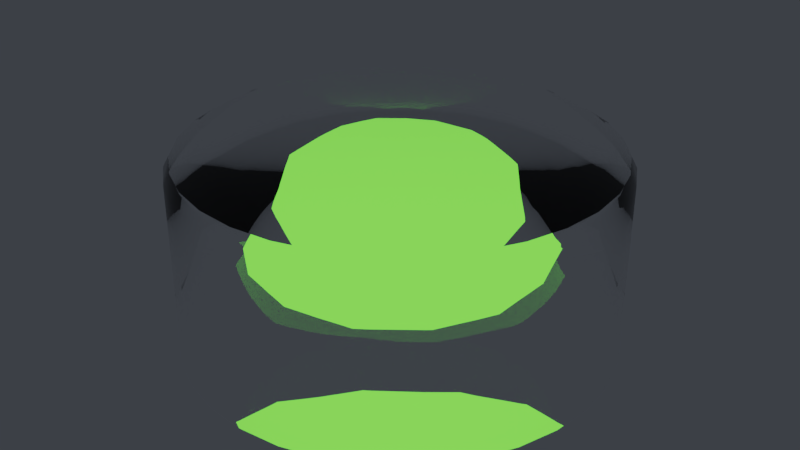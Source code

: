 # Source: cw-led1.blend  (saved by Blender 2.83.18; exported with 4.5.12 LTS)
import bpy
from mathutils import Matrix  # noqa: F401  (used for matrix-valued properties, if any)

bpy.ops.wm.read_factory_settings(use_empty=True)
scene = bpy.context.scene
scene.name = 'Scene'

# ---- collections
col_collection_1 = bpy.data.collections.new('Collection 1'); scene.collection.children.link(col_collection_1)

# ---- materials (node trees are filled in below, after node groups)
mat_sy_cutter = bpy.data.materials.new('sy_cutter')
mat_sy_green_5_emmisive = bpy.data.materials.new('sy_green_5_emmisive')
mat_sy_glass_ek = bpy.data.materials.new('sy_glass_EK')
mat_sy_glass_ek.use_raytrace_refraction = True
mat_sy_glass_ek.use_screen_refraction = True
mat_sy_glass_ek.thickness_mode = 'SLAB'
mat_sy_glass_ek.roughness = 0.25

# ---- node groups
ng_auto_smooth = bpy.data.node_groups.new('Auto Smooth', 'GeometryNodeTree')
_s = ng_auto_smooth.interface.new_socket(name='Geometry', in_out='OUTPUT', socket_type='NodeSocketGeometry')
_s = ng_auto_smooth.interface.new_socket(name='Geometry', in_out='INPUT', socket_type='NodeSocketGeometry')
_s = ng_auto_smooth.interface.new_socket(name='Angle', in_out='INPUT', socket_type='NodeSocketFloat')
_s.subtype = 'ANGLE'
_s.min_value = 0.0
_s.max_value = 3.142
ng_auto_smooth.is_modifier = True
_N = ng_auto_smooth.nodes; _L = ng_auto_smooth.links
n0 = _N.new('NodeGroupOutput'); n0.name = 'Group Output'; n0.location = (480, -100)
n1 = _N.new('NodeGroupInput'); n1.name = 'Group Input'; n1.location = (-420, -300)
n2 = _N.new('NodeGroupInput'); n2.name = 'Group Input.001'; n2.location = (-60, -100)
n3 = _N.new('GeometryNodeSetShadeSmooth'); n3.name = 'Set Shade Smooth'; n3.location = (120, -100)
n3.domain = 'EDGE'
n4 = _N.new('GeometryNodeSetShadeSmooth'); n4.name = 'Set Shade Smooth.001'; n4.location = (300, -100)
n5 = _N.new('GeometryNodeInputMeshEdgeAngle'); n5.name = 'Edge Angle'; n5.location = (-420, -220)
n6 = _N.new('GeometryNodeInputEdgeSmooth'); n6.name = 'Is Edge Smooth'; n6.location = (-60, -160)
n7 = _N.new('GeometryNodeInputShadeSmooth'); n7.name = 'Is Face Smooth'; n7.location = (-240, -340)
n8 = _N.new('FunctionNodeBooleanMath'); n8.name = 'Boolean Math'; n8.location = (-60, -220)
n9 = _N.new('FunctionNodeCompare'); n9.name = 'Compare'; n9.location = (-240, -180)
n9.operation = 'LESS_EQUAL'
_L.new(n5.outputs[0], n9.inputs[0])
_L.new(n4.outputs[0], n0.inputs[0])
_L.new(n1.outputs[1], n9.inputs[1])
_L.new(n9.outputs[0], n8.inputs[0])
_L.new(n7.outputs[0], n8.inputs[1])
_L.new(n2.outputs[0], n3.inputs[0])
_L.new(n6.outputs[0], n3.inputs[1])
_L.new(n3.outputs[0], n4.inputs[0])
_L.new(n8.outputs[0], n3.inputs[2])
n0.is_active_output = True

# ---- material node trees
mat_sy_cutter.use_nodes = True; mat_sy_cutter.node_tree.nodes.clear()
_N = mat_sy_cutter.node_tree.nodes; _L = mat_sy_cutter.node_tree.links
n0 = _N.new('ShaderNodeBsdfPrincipled'); n0.name = 'Principled BSDF'; n0.location = (10, 300)
n0.distribution = 'GGX'
n0.subsurface_method = 'BURLEY'
n0.inputs[0].default_value = (0.0212, 0.0212, 0.0212, 1.0)
n0.inputs[2].default_value = 0.65
n0.inputs[3].default_value = 1.45
n0.inputs[27].default_value = (0.0, 0.0, 0.0, 1.0)
n0.inputs[28].default_value = 1.0
n1 = _N.new('ShaderNodeOutputMaterial'); n1.name = 'Material Output'; n1.location = (300, 300)
_L.new(n0.outputs[0], n1.inputs[0])
n1.is_active_output = True
mat_sy_green_5_emmisive.use_nodes = True; mat_sy_green_5_emmisive.node_tree.nodes.clear()
_N = mat_sy_green_5_emmisive.node_tree.nodes; _L = mat_sy_green_5_emmisive.node_tree.links
n0 = _N.new('ShaderNodeOutputMaterial'); n0.name = 'Material Output'; n0.location = (300, 300)
n1 = _N.new('ShaderNodeEmission'); n1.name = 'Emission'; n1.location = (10, 300)
n1.inputs[0].default_value = (0.04491, 0.2493, 0.01655, 1.0)
n1.inputs[1].default_value = 5.0
_L.new(n1.outputs[0], n0.inputs[0])
n0.is_active_output = True
mat_sy_glass_ek.use_nodes = True; mat_sy_glass_ek.node_tree.nodes.clear()
_N = mat_sy_glass_ek.node_tree.nodes; _L = mat_sy_glass_ek.node_tree.links
n0 = _N.new('NodeFrame'); n0.name = 'Frame'; n0.location = (1636, 35)
n0.label = 'Adjust Color Value > 1 for Clear Glass'
n0.width = 449
n0.shrink = False
n1 = _N.new('NodeFrame'); n1.name = 'Frame.001'; n1.location = (73, -30)
n1.label = 'Adjust Color for Glass Color'
n1.width = 287
n1.shrink = False
n2 = _N.new('NodeFrame'); n2.name = 'Frame.003'; n2.location = (1630, 411)
n2.label = 'Adjust IOR for amount distortion: 0.9 > IOR < 1.0'
n2.width = 467
n2.shrink = False
n3 = _N.new('NodeFrame'); n3.name = 'Frame.004'; n3.location = (30, -38)
n3.label = '(Must have Refraction ON in EEVEE Settings)'
n3.width = 407
n3.shrink = False
n4 = _N.new('NodeFrame'); n4.name = 'Frame.002'; n4.location = (1767, 905)
n4.label = 'Use Curve point to adjust angular reflectivity'
n4.width = 531
n4.shrink = False
n5 = _N.new('NodeFrame'); n5.name = 'Frame.006'; n5.location = (1661, 978)
n5.label = 'Used with permission by the wonderful Eric Klein!'
n5.width = 729
n6 = _N.new('NodeFrame'); n6.name = 'Frame.005'; n6.location = (1664, 1021)
n6.label = "DON'T FORGET TO TURN ON REFRACTION IN EEVEE SCENE SETTINGS!"
n6.width = 729
n7 = _N.new('ShaderNodeBsdfGlass'); n7.name = 'Glass BSDF'; n7.location = (153, -106)
n7.distribution = 'GGX'
n7.inputs[0].default_value = (1.5, 1.5, 1.5, 1.0)
n7.inputs[2].default_value = 0.95
n8 = _N.new('ShaderNodeBsdfAnisotropic'); n8.name = 'Glossy BSDF'; n8.location = (143, -115)
n8.distribution = 'GGX'
n8.inputs[0].default_value = (2.5, 2.5, 2.5, 1.0)
n8.inputs[1].default_value = 0.0
n9 = _N.new('ShaderNodeFresnel'); n9.name = 'Fresnel'; n9.location = (1527, 657)
n9.inputs[0].default_value = 1.4
n10 = _N.new('ShaderNodeMixShader'); n10.name = 'Mix Shader'; n10.location = (2222, 433)
n11 = _N.new('ShaderNodeRGBCurve'); n11.name = 'RGB Curves'; n11.location = (119, -51)
_c = n11.mapping.curves[3]
while len(_c.points) > 2: _c.points.remove(_c.points[-1])
_c.points[0].location = (0.0, 0.0); _c.points[0].handle_type = 'AUTO'
_c.points[1].location = (0.36364, 0.6); _c.points[1].handle_type = 'AUTO'
_p = _c.points.new(1.0, 1.0); _p.handle_type = 'AUTO'
n11.mapping.update()
n12 = _N.new('ShaderNodeOutputMaterial'); n12.name = 'Material Output.002'; n12.location = (2446, 380)
n12.target = 'EEVEE'
n13 = _N.new('ShaderNodeOutputMaterial'); n13.name = 'Material Output.003'; n13.location = (2458, 223)
n13.target = 'CYCLES'
n14 = _N.new('ShaderNodeBsdfGlass'); n14.name = 'Glass BSDF.001'; n14.location = (2222, 213)
n14.distribution = 'BECKMANN'
n14.inputs[2].default_value = 1.45
n1.parent = n0
n3.parent = n2
n7.parent = n2
n8.parent = n0
n11.parent = n4
_L.new(n10.outputs[0], n12.inputs[0])
_L.new(n7.outputs[0], n10.inputs[1])
_L.new(n8.outputs[0], n10.inputs[2])
_L.new(n9.outputs[0], n11.inputs[1])
_L.new(n11.outputs[0], n10.inputs[0])
_L.new(n14.outputs[0], n13.inputs[0])
n12.is_active_output = True

# ---- world
world_world = bpy.data.worlds.new('World'); scene.world = world_world
world_world.color = (0.03854, 0.04306, 0.05087)
world_world.use_sun_shadow = False
world_world.sun_shadow_jitter_overblur = 0.0
world_world.cycles.sampling_method = 'MANUAL'

# ---- meshes
me_cylinder = bpy.data.meshes.new('Cylinder')
me_cylinder.from_pydata([(0.0, 0.6628, -1.18), (0.0, 0.6628, 1.18), (0.1293, 0.65, -1.18), (0.1293, 0.65, 1.18), (0.2536, 0.6123, -1.18), (0.2536, 0.6123, 1.18), (0.3682, 0.5511, -1.18), (0.3682, 0.5511, 1.18), (0.4687, 0.4687, -1.18), (0.4687, 0.4687, 1.18), (0.5511, 0.3682, -1.18), (0.5511, 0.3682, 1.18), (0.6123, 0.2536, -1.18), (0.6123, 0.2536, 1.18), (0.65, 0.1293, -1.18), (0.65, 0.1293, 1.18), (0.6628, 5.004e-08, -1.18), (0.6628, 5.004e-08, 1.18), (0.65, -0.1293, -1.18), (0.65, -0.1293, 1.18), (0.6123, -0.2536, -1.18), (0.6123, -0.2536, 1.18), (0.5511, -0.3682, -1.18), (0.5511, -0.3682, 1.18), (0.4687, -0.4687, -1.18), (0.4687, -0.4687, 1.18), (0.3682, -0.5511, -1.18), (0.3682, -0.5511, 1.18), (0.2536, -0.6123, -1.18), (0.2536, -0.6123, 1.18), (0.1293, -0.65, -1.18), (0.1293, -0.65, 1.18), (-2.16e-07, -0.6628, -1.18), (-2.16e-07, -0.6628, 1.18), (-0.1293, -0.65, -1.18), (-0.1293, -0.65, 1.18), (-0.2536, -0.6123, -1.18), (-0.2536, -0.6123, 1.18), (-0.3682, -0.5511, -1.18), (-0.3682, -0.5511, 1.18), (-0.4687, -0.4687, -1.18), (-0.4687, -0.4687, 1.18), (-0.5511, -0.3682, -1.18), (-0.5511, -0.3682, 1.18), (-0.6123, -0.2536, -1.18), (-0.6123, -0.2536, 1.18), (-0.65, -0.1293, -1.18), (-0.65, -0.1293, 1.18), (-0.6628, 6.4e-07, -1.18), (-0.6628, 6.4e-07, 1.18), (-0.65, 0.1293, -1.18), (-0.65, 0.1293, 1.18), (-0.6123, 0.2536, -1.18), (-0.6123, 0.2536, 1.18), (-0.5511, 0.3682, -1.18), (-0.5511, 0.3682, 1.18), (-0.4687, 0.4687, -1.18), (-0.4687, 0.4687, 1.18), (-0.3682, 0.5511, -1.18), (-0.3682, 0.5511, 1.18), (-0.2536, 0.6123, -1.18), (-0.2536, 0.6123, 1.18), (-0.1293, 0.65, -1.18), (-0.1293, 0.65, 1.18)], [], [(0, 1, 3, 2), (2, 3, 5, 4), (4, 5, 7, 6), (6, 7, 9, 8), (8, 9, 11, 10), (10, 11, 13, 12), (12, 13, 15, 14), (14, 15, 17, 16), (16, 17, 19, 18), (18, 19, 21, 20), (20, 21, 23, 22), (22, 23, 25, 24), (24, 25, 27, 26), (26, 27, 29, 28), (28, 29, 31, 30), (30, 31, 33, 32), (32, 33, 35, 34), (34, 35, 37, 36), (36, 37, 39, 38), (38, 39, 41, 40), (40, 41, 43, 42), (42, 43, 45, 44), (44, 45, 47, 46), (46, 47, 49, 48), (48, 49, 51, 50), (50, 51, 53, 52), (52, 53, 55, 54), (54, 55, 57, 56), (56, 57, 59, 58), (58, 59, 61, 60), (3, 1, 63, 61, 59, 57, 55, 53, 51, 49, 47, 45, 43, 41, 39, 37, 35, 33, 31, 29, 27, 25, 23, 21, 19, 17, 15, 13, 11, 9, 7, 5), (60, 61, 63, 62), (62, 63, 1, 0), (0, 2, 4, 6, 8, 10, 12, 14, 16, 18, 20, 22, 24, 26, 28, 30, 32, 34, 36, 38, 40, 42, 44, 46, 48, 50, 52, 54, 56, 58, 60, 62)])
me_cylinder.polygons.foreach_set('use_smooth', [True] * 34)
me_cylinder.materials.append(mat_sy_cutter)
me_cylinder.use_remesh_preserve_volume = False
me_cylinder.use_remesh_preserve_attributes = False
me_cylinder.use_mirror_vertex_groups = False
me_cylinder.update()
me_icosphere = bpy.data.meshes.new('Icosphere')
me_icosphere.from_pydata([(0.0, 0.0, -0.1089), (0.2201, -0.1599, -0.0487), (-0.08406, -0.2587, -0.0487), (-0.272, 0.0, -0.0487), (-0.08406, 0.2587, -0.0487), (0.2201, 0.1599, -0.0487), (0.08406, -0.2587, 0.0487), (-0.2201, -0.1599, 0.0487), (-0.2201, 0.1599, 0.0487), (0.08406, 0.2587, 0.0487), (0.272, 0.0, 0.0487), (0.0, 0.0, 0.1089), (-0.04941, -0.1521, -0.09262), (0.1294, -0.09398, -0.09262), (0.07995, -0.2461, -0.05725), (0.2587, 0.0, -0.05725), (0.1294, 0.09398, -0.09262), (-0.1599, 0.0, -0.09262), (-0.2093, -0.1521, -0.05725), (-0.04941, 0.1521, -0.09262), (-0.2093, 0.1521, -0.05725), (0.07995, 0.2461, -0.05725), (0.2893, -0.09398, 0.0), (0.2893, 0.09398, 0.0), (0.0, -0.3041, 0.0), (0.1788, -0.2461, 0.0), (-0.2893, -0.09398, 0.0), (-0.1788, -0.2461, 0.0), (-0.1788, 0.2461, 0.0), (-0.2893, 0.09398, 0.0), (0.1788, 0.2461, 0.0), (0.0, 0.3041, 0.0), (0.2093, -0.1521, 0.05725), (-0.07995, -0.2461, 0.05725), (-0.2587, 0.0, 0.05725), (-0.07995, 0.2461, 0.05725), (0.2093, 0.1521, 0.05725), (0.04941, -0.1521, 0.09262), (0.1599, 0.0, 0.09262), (-0.1294, -0.09398, 0.09262), (-0.1294, 0.09398, 0.09262), (0.04941, 0.1521, 0.09262)], [], [(0, 13, 12), (1, 13, 15), (0, 12, 17), (0, 17, 19), (0, 19, 16), (1, 15, 22), (2, 14, 24), (3, 18, 26), (4, 20, 28), (5, 21, 30), (1, 22, 25), (2, 24, 27), (3, 26, 29), (4, 28, 31), (5, 30, 23), (6, 32, 37), (7, 33, 39), (8, 34, 40), (9, 35, 41), (10, 36, 38), (38, 41, 11), (38, 36, 41), (36, 9, 41), (41, 40, 11), (41, 35, 40), (35, 8, 40), (40, 39, 11), (40, 34, 39), (34, 7, 39), (39, 37, 11), (39, 33, 37), (33, 6, 37), (37, 38, 11), (37, 32, 38), (32, 10, 38), (23, 36, 10), (23, 30, 36), (30, 9, 36), (31, 35, 9), (31, 28, 35), (28, 8, 35), (29, 34, 8), (29, 26, 34), (26, 7, 34), (27, 33, 7), (27, 24, 33), (24, 6, 33), (25, 32, 6), (25, 22, 32), (22, 10, 32), (30, 31, 9), (30, 21, 31), (21, 4, 31), (28, 29, 8), (28, 20, 29), (20, 3, 29), (26, 27, 7), (26, 18, 27), (18, 2, 27), (24, 25, 6), (24, 14, 25), (14, 1, 25), (22, 23, 10), (22, 15, 23), (15, 5, 23), (16, 21, 5), (16, 19, 21), (19, 4, 21), (19, 20, 4), (19, 17, 20), (17, 3, 20), (17, 18, 3), (17, 12, 18), (12, 2, 18), (15, 16, 5), (15, 13, 16), (13, 0, 16), (12, 14, 2), (12, 13, 14), (13, 1, 14)])
me_icosphere.polygons.foreach_set('use_smooth', [True] * 80)
me_icosphere.materials.append(mat_sy_green_5_emmisive)
me_icosphere.use_remesh_preserve_volume = False
me_icosphere.use_remesh_preserve_attributes = False
me_icosphere.use_mirror_vertex_groups = False
me_icosphere.update()
me_cylinder_002 = bpy.data.meshes.new('Cylinder.002')
me_cylinder_002.from_pydata([(0.0, 0.6324, -0.3639), (0.1234, 0.6202, -0.3639), (0.242, 0.5842, -0.3639), (0.3513, 0.5258, -0.3639), (0.4472, 0.4472, -0.3639), (0.5258, 0.3513, -0.3639), (0.5842, 0.242, -0.3639), (0.6202, 0.1234, -0.3639), (0.6324, 4.774e-08, -0.3639), (0.6202, -0.1234, -0.3639), (0.5842, -0.242, -0.3639), (0.5258, -0.3513, -0.3639), (0.4472, -0.4472, -0.3639), (0.3513, -0.5258, -0.3639), (0.242, -0.5842, -0.3639), (0.1234, -0.6202, -0.3639), (-2.061e-07, -0.6324, -0.3639), (-0.1234, -0.6202, -0.3639), (-0.242, -0.5842, -0.3639), (-0.3513, -0.5258, -0.3639), (-0.4472, -0.4472, -0.3639), (-0.5258, -0.3513, -0.3639), (-0.5842, -0.242, -0.3639), (-0.6202, -0.1234, -0.3639), (-0.6324, 6.106e-07, -0.3639), (-0.6202, 0.1234, -0.3639), (-0.5842, 0.242, -0.3639), (-0.5258, 0.3513, -0.3639), (-0.4472, 0.4472, -0.3639), (-0.3513, 0.5258, -0.3639), (-0.242, 0.5842, -0.3639), (-0.1234, 0.6202, -0.3639), (-1.979e-07, 0.1162, 0.2991), (0.0, 0.6324, 0.1714), (-1.464e-07, 0.2498, 0.2947), (-9.953e-08, 0.3743, 0.282), (-5.831e-08, 0.4812, 0.2617), (-2.68e-08, 0.5632, 0.2352), (-7.067e-09, 0.6148, 0.2044), (0.02268, 0.114, 0.2991), (0.1234, 0.6202, 0.1714), (0.04874, 0.245, 0.2947), (0.07302, 0.3671, 0.282), (0.09388, 0.472, 0.2617), (0.1099, 0.5524, 0.2352), (0.1199, 0.603, 0.2044), (0.04448, 0.1074, 0.2991), (0.242, 0.5842, 0.1714), (0.0956, 0.2308, 0.2947), (0.1432, 0.3458, 0.282), (0.1841, 0.4446, 0.2617), (0.2155, 0.5204, 0.2352), (0.2353, 0.568, 0.2044), (0.06458, 0.09664, 0.2991), (0.3513, 0.5258, 0.1714), (0.1388, 0.2077, 0.2947), (0.208, 0.3112, 0.282), (0.2673, 0.4001, 0.2617), (0.3129, 0.4683, 0.2352), (0.3416, 0.5112, 0.2044), (0.08219, 0.08219, 0.2991), (0.4472, 0.4472, 0.1714), (0.1767, 0.1767, 0.2947), (0.2647, 0.2647, 0.282), (0.3403, 0.3403, 0.2617), (0.3983, 0.3983, 0.2352), (0.4347, 0.4347, 0.2044), (0.09664, 0.06458, 0.2991), (0.5258, 0.3513, 0.1714), (0.2077, 0.1388, 0.2947), (0.3112, 0.208, 0.282), (0.4001, 0.2673, 0.2617), (0.4683, 0.3129, 0.2352), (0.5112, 0.3416, 0.2044), (0.1074, 0.04448, 0.2991), (0.5842, 0.242, 0.1714), (0.2308, 0.0956, 0.2947), (0.3458, 0.1432, 0.282), (0.4446, 0.1841, 0.2617), (0.5204, 0.2155, 0.2352), (0.568, 0.2353, 0.2044), (0.114, 0.02268, 0.2991), (0.6202, 0.1234, 0.1714), (0.245, 0.04874, 0.2947), (0.3671, 0.07302, 0.282), (0.472, 0.09388, 0.2617), (0.5524, 0.1099, 0.2352), (0.603, 0.1199, 0.2044), (0.1162, -1.131e-07, 0.2991), (0.6324, 4.774e-08, 0.1714), (0.2498, -7.185e-08, 0.2947), (0.3743, -3.269e-08, 0.282), (0.4812, 5.889e-10, 0.2617), (0.5632, 2.65e-08, 0.2352), (0.6148, 4.211e-08, 0.2044), (0.114, -0.02268, 0.2991), (0.6202, -0.1234, 0.1714), (0.245, -0.04874, 0.2947), (0.3671, -0.07302, 0.282), (0.472, -0.09388, 0.2617), (0.5524, -0.1099, 0.2352), (0.603, -0.1199, 0.2044), (0.1074, -0.04448, 0.2991), (0.5842, -0.242, 0.1714), (0.2308, -0.0956, 0.2947), (0.3458, -0.1432, 0.282), (0.4446, -0.1841, 0.2617), (0.5204, -0.2155, 0.2352), (0.568, -0.2353, 0.2044), (0.09664, -0.06458, 0.2991), (0.5258, -0.3513, 0.1714), (0.2077, -0.1388, 0.2947), (0.3112, -0.208, 0.282), (0.4001, -0.2673, 0.2617), (0.4683, -0.3129, 0.2352), (0.5112, -0.3416, 0.2044), (0.08219, -0.08219, 0.2991), (0.4472, -0.4472, 0.1714), (0.1767, -0.1767, 0.2947), (0.2647, -0.2647, 0.282), (0.3403, -0.3403, 0.2617), (0.3983, -0.3983, 0.2352), (0.4347, -0.4347, 0.2044), (0.06458, -0.09664, 0.2991), (0.3513, -0.5258, 0.1714), (0.1388, -0.2077, 0.2947), (0.208, -0.3112, 0.282), (0.2673, -0.4001, 0.2617), (0.3129, -0.4683, 0.2352), (0.3416, -0.5112, 0.2044), (0.04448, -0.1074, 0.2991), (0.242, -0.5842, 0.1714), (0.0956, -0.2308, 0.2947), (0.1432, -0.3458, 0.282), (0.1841, -0.4446, 0.2617), (0.2155, -0.5204, 0.2352), (0.2353, -0.568, 0.2044), (0.02268, -0.114, 0.2991), (0.1234, -0.6202, 0.1714), (0.04874, -0.245, 0.2947), (0.07302, -0.3671, 0.282), (0.09388, -0.472, 0.2617), (0.1099, -0.5524, 0.2352), (0.1199, -0.603, 0.2044), (1.084e-07, -0.1162, 0.2991), (-2.061e-07, -0.6324, 0.1714), (2.68e-08, -0.2498, 0.2947), (-4.859e-08, -0.3743, 0.282), (-1.137e-07, -0.4812, 0.2617), (-1.637e-07, -0.5632, 0.2352), (-1.952e-07, -0.6148, 0.2044), (-0.02268, -0.114, 0.2991), (-0.1234, -0.6202, 0.1714), (-0.04874, -0.245, 0.2947), (-0.07302, -0.3671, 0.282), (-0.09388, -0.472, 0.2617), (-0.1099, -0.5524, 0.2352), (-0.1199, -0.603, 0.2044), (-0.04448, -0.1074, 0.2991), (-0.242, -0.5842, 0.1714), (-0.0956, -0.2308, 0.2947), (-0.1432, -0.3458, 0.282), (-0.1841, -0.4446, 0.2617), (-0.2155, -0.5204, 0.2352), (-0.2353, -0.568, 0.2044), (-0.06458, -0.09664, 0.2991), (-0.3513, -0.5258, 0.1714), (-0.1388, -0.2077, 0.2947), (-0.208, -0.3112, 0.282), (-0.2673, -0.4001, 0.2617), (-0.3129, -0.4683, 0.2352), (-0.3416, -0.5112, 0.2044), (-0.08219, -0.08219, 0.2991), (-0.4472, -0.4472, 0.1714), (-0.1767, -0.1767, 0.2947), (-0.2647, -0.2647, 0.282), (-0.3403, -0.3403, 0.2617), (-0.3983, -0.3983, 0.2352), (-0.4347, -0.4347, 0.2044), (-0.09664, -0.06458, 0.2991), (-0.5258, -0.3513, 0.1714), (-0.2077, -0.1388, 0.2947), (-0.3112, -0.208, 0.282), (-0.4001, -0.2673, 0.2617), (-0.4683, -0.3129, 0.2352), (-0.5112, -0.3416, 0.2044), (-0.1074, -0.04448, 0.2991), (-0.5842, -0.242, 0.1714), (-0.2308, -0.0956, 0.2947), (-0.3458, -0.1432, 0.282), (-0.4446, -0.1841, 0.2617), (-0.5204, -0.2155, 0.2352), (-0.568, -0.2353, 0.2044), (-0.114, -0.02268, 0.2991), (-0.6202, -0.1234, 0.1714), (-0.245, -0.04874, 0.2947), (-0.3671, -0.07302, 0.282), (-0.472, -0.09388, 0.2617), (-0.5524, -0.1099, 0.2352), (-0.603, -0.1199, 0.2044), (-0.1162, 4.712e-08, 0.2991), (-0.6324, 6.106e-07, 0.1714), (-0.2498, 1.932e-07, 0.2947), (-0.3743, 3.289e-07, 0.282), (-0.4812, 4.452e-07, 0.2617), (-0.5632, 5.351e-07, 0.2352), (-0.6148, 5.913e-07, 0.2044), (-0.114, 0.02268, 0.2991), (-0.6202, 0.1234, 0.1714), (-0.245, 0.04874, 0.2947), (-0.3671, 0.07302, 0.282), (-0.472, 0.09388, 0.2617), (-0.5524, 0.1099, 0.2352), (-0.603, 0.1199, 0.2044), (-0.1074, 0.04448, 0.2991), (-0.5842, 0.242, 0.1714), (-0.2308, 0.0956, 0.2947), (-0.3458, 0.1432, 0.282), (-0.4446, 0.1841, 0.2617), (-0.5204, 0.2155, 0.2352), (-0.568, 0.2353, 0.2044), (-0.09664, 0.06458, 0.2991), (-0.5258, 0.3513, 0.1714), (-0.2077, 0.1388, 0.2947), (-0.3112, 0.208, 0.282), (-0.4001, 0.2673, 0.2617), (-0.4683, 0.3129, 0.2352), (-0.5112, 0.3416, 0.2044), (-0.08219, 0.08219, 0.2991), (-0.4472, 0.4472, 0.1714), (-0.1767, 0.1767, 0.2947), (-0.2647, 0.2647, 0.282), (-0.3403, 0.3403, 0.2617), (-0.3983, 0.3983, 0.2352), (-0.4347, 0.4347, 0.2044), (-0.06458, 0.09664, 0.2991), (-0.3513, 0.5258, 0.1714), (-0.1388, 0.2077, 0.2947), (-0.208, 0.3112, 0.282), (-0.2673, 0.4001, 0.2617), (-0.3129, 0.4683, 0.2352), (-0.3416, 0.5112, 0.2044), (-0.04448, 0.1074, 0.2991), (-0.242, 0.5842, 0.1714), (-0.0956, 0.2308, 0.2947), (-0.1432, 0.3458, 0.282), (-0.1841, 0.4446, 0.2617), (-0.2155, 0.5204, 0.2352), (-0.2353, 0.568, 0.2044), (-0.02268, 0.114, 0.2991), (-0.1234, 0.6202, 0.1714), (-0.04874, 0.245, 0.2947), (-0.07302, 0.3671, 0.282), (-0.09388, 0.472, 0.2617), (-0.1099, 0.5524, 0.2352), (-0.1199, 0.603, 0.2044)], [], [(31, 250, 33, 0), (2, 47, 54, 3), (3, 54, 61, 4), (4, 61, 68, 5), (5, 68, 75, 6), (6, 75, 82, 7), (7, 82, 89, 8), (8, 89, 96, 9), (9, 96, 103, 10), (10, 103, 110, 11), (11, 110, 117, 12), (12, 117, 124, 13), (13, 124, 131, 14), (14, 131, 138, 15), (15, 138, 145, 16), (16, 145, 152, 17), (17, 152, 159, 18), (18, 159, 166, 19), (19, 166, 173, 20), (20, 173, 180, 21), (21, 180, 187, 22), (22, 187, 194, 23), (23, 194, 201, 24), (24, 201, 208, 25), (25, 208, 215, 26), (26, 215, 222, 27), (27, 222, 229, 28), (28, 229, 236, 29), (29, 236, 243, 30), (30, 243, 250, 31), (0, 33, 40, 1), (1, 40, 47, 2), (0, 1, 2, 3, 4, 5, 6, 7, 8, 9, 10, 11, 12, 13, 14, 15, 16, 17, 18, 19, 20, 21, 22, 23, 24, 25, 26, 27, 28, 29, 30, 31), (40, 33, 38, 45), (45, 38, 37, 44), (44, 37, 36, 43), (43, 36, 35, 42), (42, 35, 34, 41), (41, 34, 32, 39), (47, 40, 45, 52), (52, 45, 44, 51), (51, 44, 43, 50), (50, 43, 42, 49), (49, 42, 41, 48), (48, 41, 39, 46), (54, 47, 52, 59), (59, 52, 51, 58), (58, 51, 50, 57), (57, 50, 49, 56), (56, 49, 48, 55), (55, 48, 46, 53), (61, 54, 59, 66), (66, 59, 58, 65), (65, 58, 57, 64), (64, 57, 56, 63), (63, 56, 55, 62), (62, 55, 53, 60), (68, 61, 66, 73), (73, 66, 65, 72), (72, 65, 64, 71), (71, 64, 63, 70), (70, 63, 62, 69), (69, 62, 60, 67), (75, 68, 73, 80), (80, 73, 72, 79), (79, 72, 71, 78), (78, 71, 70, 77), (77, 70, 69, 76), (76, 69, 67, 74), (82, 75, 80, 87), (87, 80, 79, 86), (86, 79, 78, 85), (85, 78, 77, 84), (84, 77, 76, 83), (83, 76, 74, 81), (89, 82, 87, 94), (94, 87, 86, 93), (93, 86, 85, 92), (92, 85, 84, 91), (91, 84, 83, 90), (90, 83, 81, 88), (96, 89, 94, 101), (101, 94, 93, 100), (100, 93, 92, 99), (99, 92, 91, 98), (98, 91, 90, 97), (97, 90, 88, 95), (103, 96, 101, 108), (108, 101, 100, 107), (107, 100, 99, 106), (106, 99, 98, 105), (105, 98, 97, 104), (104, 97, 95, 102), (110, 103, 108, 115), (115, 108, 107, 114), (114, 107, 106, 113), (113, 106, 105, 112), (112, 105, 104, 111), (111, 104, 102, 109), (117, 110, 115, 122), (122, 115, 114, 121), (121, 114, 113, 120), (120, 113, 112, 119), (119, 112, 111, 118), (118, 111, 109, 116), (124, 117, 122, 129), (129, 122, 121, 128), (128, 121, 120, 127), (127, 120, 119, 126), (126, 119, 118, 125), (125, 118, 116, 123), (131, 124, 129, 136), (136, 129, 128, 135), (135, 128, 127, 134), (134, 127, 126, 133), (133, 126, 125, 132), (132, 125, 123, 130), (138, 131, 136, 143), (143, 136, 135, 142), (142, 135, 134, 141), (141, 134, 133, 140), (140, 133, 132, 139), (139, 132, 130, 137), (145, 138, 143, 150), (150, 143, 142, 149), (149, 142, 141, 148), (148, 141, 140, 147), (147, 140, 139, 146), (146, 139, 137, 144), (152, 145, 150, 157), (157, 150, 149, 156), (156, 149, 148, 155), (155, 148, 147, 154), (154, 147, 146, 153), (153, 146, 144, 151), (159, 152, 157, 164), (164, 157, 156, 163), (163, 156, 155, 162), (162, 155, 154, 161), (161, 154, 153, 160), (160, 153, 151, 158), (166, 159, 164, 171), (171, 164, 163, 170), (170, 163, 162, 169), (169, 162, 161, 168), (168, 161, 160, 167), (167, 160, 158, 165), (173, 166, 171, 178), (178, 171, 170, 177), (177, 170, 169, 176), (176, 169, 168, 175), (175, 168, 167, 174), (174, 167, 165, 172), (180, 173, 178, 185), (185, 178, 177, 184), (184, 177, 176, 183), (183, 176, 175, 182), (182, 175, 174, 181), (181, 174, 172, 179), (187, 180, 185, 192), (192, 185, 184, 191), (191, 184, 183, 190), (190, 183, 182, 189), (189, 182, 181, 188), (188, 181, 179, 186), (194, 187, 192, 199), (199, 192, 191, 198), (198, 191, 190, 197), (197, 190, 189, 196), (196, 189, 188, 195), (195, 188, 186, 193), (201, 194, 199, 206), (206, 199, 198, 205), (205, 198, 197, 204), (204, 197, 196, 203), (203, 196, 195, 202), (202, 195, 193, 200), (208, 201, 206, 213), (213, 206, 205, 212), (212, 205, 204, 211), (211, 204, 203, 210), (210, 203, 202, 209), (209, 202, 200, 207), (215, 208, 213, 220), (220, 213, 212, 219), (219, 212, 211, 218), (218, 211, 210, 217), (217, 210, 209, 216), (216, 209, 207, 214), (222, 215, 220, 227), (227, 220, 219, 226), (226, 219, 218, 225), (225, 218, 217, 224), (224, 217, 216, 223), (223, 216, 214, 221), (229, 222, 227, 234), (234, 227, 226, 233), (233, 226, 225, 232), (232, 225, 224, 231), (231, 224, 223, 230), (230, 223, 221, 228), (236, 229, 234, 241), (241, 234, 233, 240), (240, 233, 232, 239), (239, 232, 231, 238), (238, 231, 230, 237), (237, 230, 228, 235), (243, 236, 241, 248), (248, 241, 240, 247), (247, 240, 239, 246), (246, 239, 238, 245), (245, 238, 237, 244), (244, 237, 235, 242), (250, 243, 248, 255), (255, 248, 247, 254), (254, 247, 246, 253), (253, 246, 245, 252), (252, 245, 244, 251), (251, 244, 242, 249), (33, 250, 255, 38), (38, 255, 254, 37), (37, 254, 253, 36), (36, 253, 252, 35), (35, 252, 251, 34), (34, 251, 249, 32), (39, 32, 249, 242, 235, 228, 221, 214, 207, 200, 193, 186, 179, 172, 165, 158, 151, 144, 137, 130, 123, 116, 109, 102, 95, 88, 81, 74, 67, 60, 53, 46)])
me_cylinder_002.polygons.foreach_set('use_smooth', [True] * 226)
me_cylinder_002.materials.append(mat_sy_glass_ek)
me_cylinder_002.use_remesh_preserve_volume = False
me_cylinder_002.use_remesh_preserve_attributes = False
me_cylinder_002.use_mirror_vertex_groups = False
me_cylinder_002.update()

# ---- objects
ob_cylinder = bpy.data.objects.new('Cylinder', me_cylinder)
ob_led = bpy.data.objects.new('led', me_icosphere)
ob_lens = bpy.data.objects.new('lens', me_cylinder_002)

# ---- transforms, parenting, visibility, modifiers, constraints
ob_cylinder.location = (0.0, 0.0, 0.0)
ob_cylinder.hide_render = True
ob_cylinder.visible_camera = False
ob_cylinder.visible_diffuse = False
ob_cylinder.visible_glossy = False
ob_cylinder.visible_transmission = False
ob_cylinder.visible_volume_scatter = False
ob_cylinder.visible_shadow = False
ob_cylinder.display_type = 'WIRE'
ob_cylinder.lineart.crease_threshold = 0.0
_m = ob_cylinder.modifiers.new('Auto Smooth', 'NODES')
_m.node_group = ng_auto_smooth
_gi = [s.identifier for s in ng_auto_smooth.interface.items_tree if s.item_type == 'SOCKET' and s.in_out == 'INPUT']
_m[_gi[1]] = 0.5236  # Angle
ob_led.parent = ob_cylinder
ob_led.location = (0.0, 0.0, -0.2671)
ob_led.display_type = 'SOLID'
ob_led.lineart.crease_threshold = 0.0
ob_lens.parent = ob_cylinder
ob_lens.location = (0.0, 0.0, -0.1656)
ob_lens.display_type = 'SOLID'
ob_lens.lineart.crease_threshold = 0.0
_m = ob_lens.modifiers.new('Solidify', 'SOLIDIFY')
_m.show_render = False
_m.thickness = 0.08
_m.nonmanifold_thickness_mode = 'FIXED'
_m.nonmanifold_merge_threshold = 0.0003
_m = ob_lens.modifiers.new('Auto Smooth', 'NODES')
_m.node_group = ng_auto_smooth
_gi = [s.identifier for s in ng_auto_smooth.interface.items_tree if s.item_type == 'SOCKET' and s.in_out == 'INPUT']
_m[_gi[1]] = 0.5236  # Angle

# ---- collection membership
col_collection_1.objects.link(ob_cylinder)
col_collection_1.objects.link(ob_led)
col_collection_1.objects.link(ob_lens)

# ---- scene / render settings (as saved in the file)
scene.frame_start = 1; scene.frame_end = 250; scene.frame_set(1)
scene.render.engine = 'CYCLES'
scene.render.resolution_percentage = 50
scene.render.dither_intensity = 0.0
scene.render.use_border = True
scene.render.use_simplify = True
scene.cycles.samples = 512
scene.cycles.sampling_pattern = 'TABULATED_SOBOL'
scene.cycles.use_adaptive_sampling = False
scene.cycles.use_light_tree = False
scene.cycles.blur_glossy = 0.0
scene.cycles.sample_clamp_indirect = 0.0
scene.cycles.use_fast_gi = True
scene.cycles.ao_bounces = 0
scene.cycles.ao_bounces_render = 2
scene.view_settings.look = 'Medium High Contrast'
scene.view_settings.view_transform = 'Filmic'
bpy.context.view_layer.update()

# ---- added for rendering (the .blend has no active camera): camera
cam_auto = bpy.data.cameras.new('AutoCamera')
cam_auto.lens = 50.0
cam_auto.sensor_width = 36.0
cam_auto.clip_end = 1000.0
ob_auto_camera = bpy.data.objects.new('AutoCamera', cam_auto)
scene.collection.objects.link(ob_auto_camera)
ob_auto_camera.location = (1.76492, -2.11791, 1.21394)
ob_auto_camera.rotation_euler = (1.09748, -7.21219e-08, 0.694738)
scene.camera = ob_auto_camera
bpy.context.view_layer.update()
